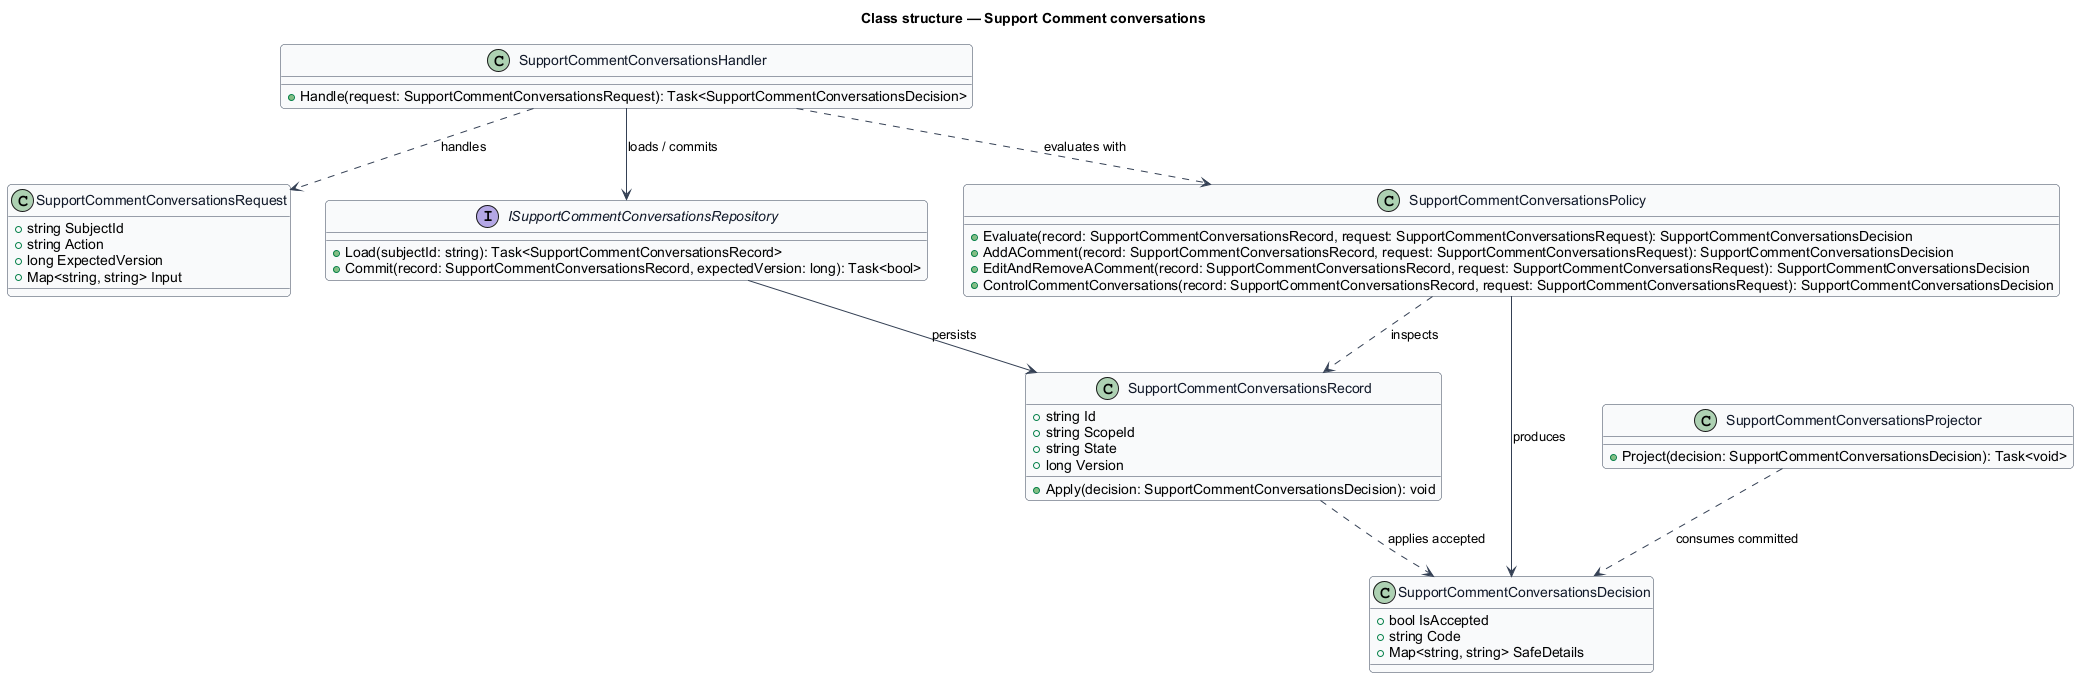

The diagram above was rendered by PlantUML. Its source (embedded in the PNG):
@startuml
skinparam backgroundColor #FFFFFF
skinparam shadowing false
skinparam roundcorner 8
skinparam defaultFontName Arial
skinparam ArrowColor #344054
skinparam class {
  BorderColor #344054
  FontColor #101828
  BackgroundColor #F9FAFB
}
title Class structure — Support Comment conversations

class SupportCommentConversationsRequest {
  +string SubjectId
  +string Action
  +long ExpectedVersion
  +Map<string, string> Input
}

class SupportCommentConversationsDecision {
  +bool IsAccepted
  +string Code
  +Map<string, string> SafeDetails
}

class SupportCommentConversationsRecord {
  +string Id
  +string ScopeId
  +string State
  +long Version
  +Apply(decision: SupportCommentConversationsDecision): void
}

interface ISupportCommentConversationsRepository {
  +Load(subjectId: string): Task<SupportCommentConversationsRecord>
  +Commit(record: SupportCommentConversationsRecord, expectedVersion: long): Task<bool>
}

class SupportCommentConversationsPolicy {
  +Evaluate(record: SupportCommentConversationsRecord, request: SupportCommentConversationsRequest): SupportCommentConversationsDecision
  +AddAComment(record: SupportCommentConversationsRecord, request: SupportCommentConversationsRequest): SupportCommentConversationsDecision
  +EditAndRemoveAComment(record: SupportCommentConversationsRecord, request: SupportCommentConversationsRequest): SupportCommentConversationsDecision
  +ControlCommentConversations(record: SupportCommentConversationsRecord, request: SupportCommentConversationsRequest): SupportCommentConversationsDecision
}

class SupportCommentConversationsHandler {
  +Handle(request: SupportCommentConversationsRequest): Task<SupportCommentConversationsDecision>
}

class SupportCommentConversationsProjector {
  +Project(decision: SupportCommentConversationsDecision): Task<void>
}

SupportCommentConversationsHandler ..> SupportCommentConversationsRequest : handles
SupportCommentConversationsHandler ..> SupportCommentConversationsPolicy : evaluates with
SupportCommentConversationsHandler --> ISupportCommentConversationsRepository : loads / commits
ISupportCommentConversationsRepository --> SupportCommentConversationsRecord : persists
SupportCommentConversationsPolicy ..> SupportCommentConversationsRecord : inspects
SupportCommentConversationsPolicy --> SupportCommentConversationsDecision : produces
SupportCommentConversationsRecord ..> SupportCommentConversationsDecision : applies accepted
SupportCommentConversationsProjector ..> SupportCommentConversationsDecision : consumes committed
@enduml